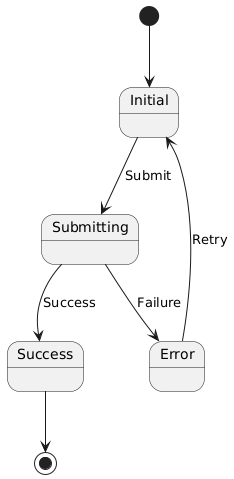

The diagram above was rendered by PlantUML. Its source (embedded in the PNG):
@startuml
state "Initial" as Initial
state "Submitting" as Submitting
state "Success" as Success
state "Error" as Error

[*] --> Initial
Initial --> Submitting : Submit
Submitting --> Success : Success
Submitting --> Error : Failure
Success --> [*]
Error --> Initial : Retry
@enduml